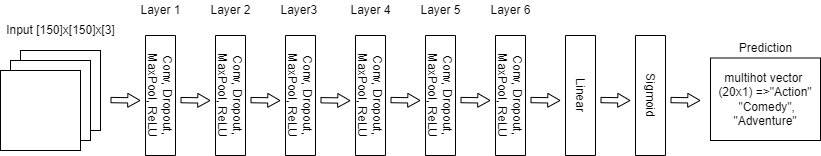

The diagram above was exported from draw.io. Its source (the exported page's mxGraphModel, read from the mxfile embedded in the PNG):
<mxGraphModel dx="1182" dy="1060" grid="1" gridSize="10" guides="1" tooltips="1" connect="1" arrows="1" fold="1" page="0" pageScale="1" pageWidth="827" pageHeight="1169" math="0" shadow="0">
  <root>
    <mxCell id="0" />
    <mxCell id="1" parent="0" />
    <mxCell id="fopwikG8tp83CvSRir5N-1" value="" style="whiteSpace=wrap;html=1;aspect=fixed;" parent="1" vertex="1">
      <mxGeometry x="-10" y="230" width="80" height="80" as="geometry" />
    </mxCell>
    <mxCell id="fopwikG8tp83CvSRir5N-2" value="" style="whiteSpace=wrap;html=1;aspect=fixed;" parent="1" vertex="1">
      <mxGeometry x="-20" y="240" width="80" height="80" as="geometry" />
    </mxCell>
    <mxCell id="fopwikG8tp83CvSRir5N-3" value="" style="whiteSpace=wrap;html=1;aspect=fixed;" parent="1" vertex="1">
      <mxGeometry x="-30" y="250" width="80" height="80" as="geometry" />
    </mxCell>
    <mxCell id="fopwikG8tp83CvSRir5N-4" value="Input [150]x[150]x[3]" style="text;html=1;align=center;verticalAlign=middle;resizable=0;points=[];autosize=1;strokeColor=none;fillColor=none;" parent="1" vertex="1">
      <mxGeometry x="-30" y="200" width="120" height="20" as="geometry" />
    </mxCell>
    <mxCell id="fopwikG8tp83CvSRir5N-5" value="Conv, Dropout, MaxPool, ReLU" style="rounded=0;whiteSpace=wrap;html=1;rotation=90;" parent="1" vertex="1">
      <mxGeometry x="70" y="260" width="120" height="30" as="geometry" />
    </mxCell>
    <mxCell id="fopwikG8tp83CvSRir5N-25" value="Sigmoid" style="rounded=0;whiteSpace=wrap;html=1;rotation=90;" parent="1" vertex="1">
      <mxGeometry x="560" y="260" width="120" height="30" as="geometry" />
    </mxCell>
    <mxCell id="fopwikG8tp83CvSRir5N-27" value="" style="shape=flexArrow;endArrow=classic;html=1;rounded=0;endSize=3.748936170212766;strokeWidth=1;curved=1;endWidth=7.517730496453901;width=5.333333333333333;" parent="1" edge="1">
      <mxGeometry width="50" height="50" relative="1" as="geometry">
        <mxPoint x="80" y="279.54999999999995" as="sourcePoint" />
        <mxPoint x="110" y="280" as="targetPoint" />
      </mxGeometry>
    </mxCell>
    <mxCell id="fopwikG8tp83CvSRir5N-28" value="multihot vector&amp;nbsp; (20x1) =&amp;gt;&quot;Action&quot;&lt;br&gt;&amp;nbsp;&quot;Comedy&quot;,&lt;br&gt;&quot;Adventure&quot;" style="rounded=0;whiteSpace=wrap;html=1;" parent="1" vertex="1">
      <mxGeometry x="680" y="237.5" width="110" height="82.5" as="geometry" />
    </mxCell>
    <mxCell id="fopwikG8tp83CvSRir5N-29" value="Prediction" style="text;html=1;align=center;verticalAlign=middle;resizable=0;points=[];autosize=1;strokeColor=none;fillColor=none;" parent="1" vertex="1">
      <mxGeometry x="700" y="217.5" width="70" height="20" as="geometry" />
    </mxCell>
    <mxCell id="fopwikG8tp83CvSRir5N-45" value="" style="shape=flexArrow;endArrow=classic;html=1;rounded=0;endSize=3.748936170212766;strokeWidth=1;curved=1;endWidth=7.517730496453901;width=5.333333333333333;" parent="1" edge="1">
      <mxGeometry width="50" height="50" relative="1" as="geometry">
        <mxPoint x="150" y="279.59999999999997" as="sourcePoint" />
        <mxPoint x="180" y="280.05" as="targetPoint" />
      </mxGeometry>
    </mxCell>
    <mxCell id="fopwikG8tp83CvSRir5N-49" value="" style="shape=flexArrow;endArrow=classic;html=1;rounded=0;endSize=3.748936170212766;strokeWidth=1;curved=1;endWidth=7.517730496453901;width=5.333333333333333;" parent="1" edge="1">
      <mxGeometry width="50" height="50" relative="1" as="geometry">
        <mxPoint x="220.00000000000045" y="279.59999999999997" as="sourcePoint" />
        <mxPoint x="250.00000000000045" y="280.05" as="targetPoint" />
      </mxGeometry>
    </mxCell>
    <mxCell id="fopwikG8tp83CvSRir5N-50" value="" style="shape=flexArrow;endArrow=classic;html=1;rounded=0;endSize=3.748936170212766;strokeWidth=1;curved=1;endWidth=7.517730496453901;width=5.333333333333333;" parent="1" edge="1">
      <mxGeometry width="50" height="50" relative="1" as="geometry">
        <mxPoint x="359.99999999999955" y="279.54999999999995" as="sourcePoint" />
        <mxPoint x="389.99999999999955" y="280" as="targetPoint" />
      </mxGeometry>
    </mxCell>
    <mxCell id="fopwikG8tp83CvSRir5N-51" value="" style="shape=flexArrow;endArrow=classic;html=1;rounded=0;endSize=3.748936170212766;strokeWidth=1;curved=1;endWidth=7.517730496453901;width=5.333333333333333;" parent="1" edge="1">
      <mxGeometry width="50" height="50" relative="1" as="geometry">
        <mxPoint x="429.99999999999955" y="279.54999999999995" as="sourcePoint" />
        <mxPoint x="459.99999999999955" y="280" as="targetPoint" />
      </mxGeometry>
    </mxCell>
    <mxCell id="fopwikG8tp83CvSRir5N-52" value="" style="shape=flexArrow;endArrow=classic;html=1;rounded=0;endSize=3.748936170212766;strokeWidth=1;curved=1;endWidth=7.517730496453901;width=5.333333333333333;" parent="1" edge="1">
      <mxGeometry width="50" height="50" relative="1" as="geometry">
        <mxPoint x="639.9999999999995" y="279.55000000000007" as="sourcePoint" />
        <mxPoint x="669.9999999999995" y="280.0000000000001" as="targetPoint" />
      </mxGeometry>
    </mxCell>
    <mxCell id="fopwikG8tp83CvSRir5N-54" value="Conv, Dropout, MaxPool, ReLU" style="rounded=0;whiteSpace=wrap;html=1;rotation=90;" parent="1" vertex="1">
      <mxGeometry x="140" y="260" width="120" height="30" as="geometry" />
    </mxCell>
    <mxCell id="fopwikG8tp83CvSRir5N-55" value="Conv, Dropout, MaxPool, ReLU" style="rounded=0;whiteSpace=wrap;html=1;rotation=90;" parent="1" vertex="1">
      <mxGeometry x="210" y="260" width="120" height="30" as="geometry" />
    </mxCell>
    <mxCell id="fopwikG8tp83CvSRir5N-57" value="" style="shape=flexArrow;endArrow=classic;html=1;rounded=0;endSize=3.748936170212766;strokeWidth=1;curved=1;endWidth=7.517730496453901;width=5.333333333333333;" parent="1" edge="1">
      <mxGeometry width="50" height="50" relative="1" as="geometry">
        <mxPoint x="290.00000000000045" y="279.7099999999999" as="sourcePoint" />
        <mxPoint x="320.00000000000045" y="280.15999999999997" as="targetPoint" />
      </mxGeometry>
    </mxCell>
    <mxCell id="fopwikG8tp83CvSRir5N-58" value="Conv, Dropout, MaxPool, ReLU" style="rounded=0;whiteSpace=wrap;html=1;rotation=90;" parent="1" vertex="1">
      <mxGeometry x="280" y="260" width="120" height="30" as="geometry" />
    </mxCell>
    <mxCell id="fopwikG8tp83CvSRir5N-59" value="Conv, Dropout, MaxPool, ReLU" style="rounded=0;whiteSpace=wrap;html=1;rotation=90;" parent="1" vertex="1">
      <mxGeometry x="420" y="260" width="120" height="30" as="geometry" />
    </mxCell>
    <mxCell id="fopwikG8tp83CvSRir5N-60" value="Conv, Dropout, MaxPool, ReLU" style="rounded=0;whiteSpace=wrap;html=1;rotation=90;" parent="1" vertex="1">
      <mxGeometry x="350" y="260" width="120" height="30" as="geometry" />
    </mxCell>
    <mxCell id="fopwikG8tp83CvSRir5N-61" value="" style="shape=flexArrow;endArrow=classic;html=1;rounded=0;endSize=3.748936170212766;strokeWidth=1;curved=1;endWidth=7.517730496453901;width=5.333333333333333;" parent="1" edge="1">
      <mxGeometry width="50" height="50" relative="1" as="geometry">
        <mxPoint x="499.99999999999955" y="279.55000000000007" as="sourcePoint" />
        <mxPoint x="529.9999999999995" y="280.0000000000001" as="targetPoint" />
      </mxGeometry>
    </mxCell>
    <mxCell id="fopwikG8tp83CvSRir5N-62" value="Linear" style="rounded=0;whiteSpace=wrap;html=1;rotation=90;" parent="1" vertex="1">
      <mxGeometry x="490" y="260" width="120" height="30" as="geometry" />
    </mxCell>
    <mxCell id="fopwikG8tp83CvSRir5N-63" value="" style="shape=flexArrow;endArrow=classic;html=1;rounded=0;endSize=3.748936170212766;strokeWidth=1;curved=1;endWidth=7.517730496453901;width=5.333333333333333;" parent="1" edge="1">
      <mxGeometry width="50" height="50" relative="1" as="geometry">
        <mxPoint x="569.9999999999995" y="279.55000000000007" as="sourcePoint" />
        <mxPoint x="599.9999999999995" y="280.0000000000001" as="targetPoint" />
      </mxGeometry>
    </mxCell>
    <mxCell id="fopwikG8tp83CvSRir5N-64" value="Layer 1" style="text;html=1;align=center;verticalAlign=middle;resizable=0;points=[];autosize=1;strokeColor=none;fillColor=none;hachureGap=4;" parent="1" vertex="1">
      <mxGeometry x="100" y="180" width="60" height="20" as="geometry" />
    </mxCell>
    <mxCell id="fopwikG8tp83CvSRir5N-65" value="Layer 5" style="text;html=1;align=center;verticalAlign=middle;resizable=0;points=[];autosize=1;strokeColor=none;fillColor=none;hachureGap=4;" parent="1" vertex="1">
      <mxGeometry x="380" y="180" width="60" height="20" as="geometry" />
    </mxCell>
    <mxCell id="fopwikG8tp83CvSRir5N-66" value="Layer 4" style="text;html=1;align=center;verticalAlign=middle;resizable=0;points=[];autosize=1;strokeColor=none;fillColor=none;hachureGap=4;" parent="1" vertex="1">
      <mxGeometry x="310" y="180" width="60" height="20" as="geometry" />
    </mxCell>
    <mxCell id="fopwikG8tp83CvSRir5N-67" value="Layer3&amp;nbsp;" style="text;html=1;align=center;verticalAlign=middle;resizable=0;points=[];autosize=1;strokeColor=none;fillColor=none;hachureGap=4;" parent="1" vertex="1">
      <mxGeometry x="240" y="180" width="60" height="20" as="geometry" />
    </mxCell>
    <mxCell id="fopwikG8tp83CvSRir5N-68" value="Layer 2" style="text;html=1;align=center;verticalAlign=middle;resizable=0;points=[];autosize=1;strokeColor=none;fillColor=none;hachureGap=4;" parent="1" vertex="1">
      <mxGeometry x="170" y="180" width="60" height="20" as="geometry" />
    </mxCell>
    <mxCell id="fopwikG8tp83CvSRir5N-69" value="Layer 6" style="text;html=1;align=center;verticalAlign=middle;resizable=0;points=[];autosize=1;strokeColor=none;fillColor=none;hachureGap=4;" parent="1" vertex="1">
      <mxGeometry x="450" y="180" width="60" height="20" as="geometry" />
    </mxCell>
  </root>
</mxGraphModel>